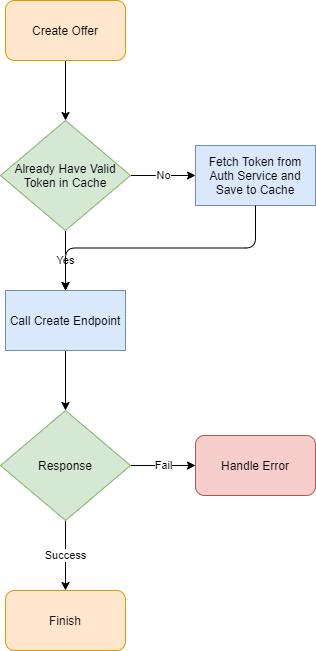

The diagram above was exported from draw.io. Its source (the exported page's mxGraphModel, read from the mxfile embedded in the PNG):
<mxGraphModel dx="1154" dy="1149" grid="1" gridSize="10" guides="1" tooltips="1" connect="1" arrows="1" fold="1" page="1" pageScale="1" pageWidth="850" pageHeight="1100" math="0" shadow="0">
  <root>
    <mxCell id="0" />
    <mxCell id="1" parent="0" />
    <mxCell id="40" value="" style="edgeStyle=orthogonalEdgeStyle;rounded=0;orthogonalLoop=1;jettySize=auto;html=1;" edge="1" parent="1" source="32" target="33">
      <mxGeometry relative="1" as="geometry" />
    </mxCell>
    <mxCell id="32" value="Create Offer" style="rounded=1;whiteSpace=wrap;html=1;fillColor=#ffe6cc;strokeColor=#d79b00;" vertex="1" parent="1">
      <mxGeometry x="100" y="60" width="120" height="60" as="geometry" />
    </mxCell>
    <mxCell id="35" value="No" style="edgeStyle=orthogonalEdgeStyle;rounded=0;orthogonalLoop=1;jettySize=auto;html=1;entryX=0;entryY=0.5;entryDx=0;entryDy=0;" edge="1" parent="1" source="33" target="37">
      <mxGeometry relative="1" as="geometry">
        <mxPoint x="305" y="235" as="targetPoint" />
        <Array as="points">
          <mxPoint x="250" y="235" />
          <mxPoint x="250" y="235" />
        </Array>
      </mxGeometry>
    </mxCell>
    <mxCell id="39" value="Yes" style="edgeStyle=orthogonalEdgeStyle;rounded=0;orthogonalLoop=1;jettySize=auto;html=1;entryX=0.5;entryY=0;entryDx=0;entryDy=0;" edge="1" parent="1" source="33" target="36">
      <mxGeometry relative="1" as="geometry">
        <mxPoint x="160" y="370" as="targetPoint" />
      </mxGeometry>
    </mxCell>
    <mxCell id="33" value="Already Have Valid Token in Cache" style="rhombus;whiteSpace=wrap;html=1;fillColor=#d5e8d4;strokeColor=#82b366;" vertex="1" parent="1">
      <mxGeometry x="95" y="180" width="130" height="110" as="geometry" />
    </mxCell>
    <mxCell id="44" value="" style="edgeStyle=orthogonalEdgeStyle;rounded=0;orthogonalLoop=1;jettySize=auto;html=1;" edge="1" parent="1" source="36" target="43">
      <mxGeometry relative="1" as="geometry" />
    </mxCell>
    <mxCell id="36" value="Call Create Endpoint" style="rounded=0;whiteSpace=wrap;html=1;fillColor=#dae8fc;strokeColor=#6c8ebf;" vertex="1" parent="1">
      <mxGeometry x="100" y="350" width="120" height="60" as="geometry" />
    </mxCell>
    <mxCell id="37" value="Fetch Token from Auth Service and Save to Cache" style="rounded=0;whiteSpace=wrap;html=1;fillColor=#dae8fc;strokeColor=#6c8ebf;" vertex="1" parent="1">
      <mxGeometry x="290" y="205" width="120" height="60" as="geometry" />
    </mxCell>
    <mxCell id="41" value="" style="endArrow=classic;html=1;exitX=0.5;exitY=1;exitDx=0;exitDy=0;entryX=0.5;entryY=0;entryDx=0;entryDy=0;edgeStyle=orthogonalEdgeStyle;" edge="1" parent="1" source="37" target="36">
      <mxGeometry width="50" height="50" relative="1" as="geometry">
        <mxPoint x="400" y="440" as="sourcePoint" />
        <mxPoint x="450" y="390" as="targetPoint" />
      </mxGeometry>
    </mxCell>
    <mxCell id="51" value="Fail" style="edgeStyle=orthogonalEdgeStyle;rounded=0;orthogonalLoop=1;jettySize=auto;html=1;" edge="1" parent="1" source="43" target="50">
      <mxGeometry relative="1" as="geometry" />
    </mxCell>
    <mxCell id="52" value="Success" style="edgeStyle=orthogonalEdgeStyle;rounded=0;orthogonalLoop=1;jettySize=auto;html=1;" edge="1" parent="1" source="43" target="49">
      <mxGeometry relative="1" as="geometry" />
    </mxCell>
    <mxCell id="43" value="Response" style="rhombus;whiteSpace=wrap;html=1;fillColor=#d5e8d4;strokeColor=#82b366;" vertex="1" parent="1">
      <mxGeometry x="95" y="470" width="130" height="110" as="geometry" />
    </mxCell>
    <mxCell id="49" value="Finish" style="rounded=1;whiteSpace=wrap;html=1;fillColor=#ffe6cc;strokeColor=#d79b00;" vertex="1" parent="1">
      <mxGeometry x="100" y="650" width="120" height="60" as="geometry" />
    </mxCell>
    <mxCell id="50" value="Handle Error" style="rounded=1;whiteSpace=wrap;html=1;fillColor=#f8cecc;strokeColor=#b85450;" vertex="1" parent="1">
      <mxGeometry x="290" y="495" width="120" height="60" as="geometry" />
    </mxCell>
  </root>
</mxGraphModel>